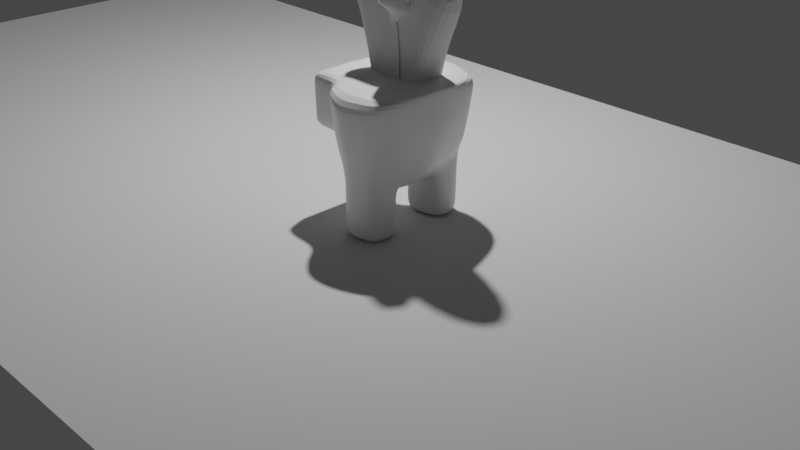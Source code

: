 # Source: Dead_char.blend  (saved by Blender 2.90.8; exported with 4.5.12 LTS)
import bpy
from mathutils import Matrix  # noqa: F401  (used for matrix-valued properties, if any)

bpy.ops.wm.read_factory_settings(use_empty=True)
scene = bpy.context.scene
scene.name = 'Scene'

# ---- collections
col_collection = bpy.data.collections.new('Collection'); scene.collection.children.link(col_collection)

# ---- materials (node trees are filled in below, after node groups)
mat_body_mat = bpy.data.materials.new('body_mat')
mat_body_mat.alpha_threshold = 0.0
mat_body_mat.use_transparent_shadow = False
mat_body_mat.diffuse_color = (1.0, 0.001092, 0.0, 1.0)
mat_body_mat.line_color = (0.0, 0.0, 0.0, 1.0)
mat_glasses_mat = bpy.data.materials.new('glasses_mat')
mat_glasses_mat.use_transparent_shadow = False
mat_glasses_mat.diffuse_color = (1.0, 1.0, 1.0, 1.0)
mat_black_mat = bpy.data.materials.new('black_mat')
mat_black_mat.use_transparent_shadow = False
mat_black_mat.diffuse_color = (0.0, 0.0, 0.0, 1.0)
mat_bone = bpy.data.materials.new('bone')
mat_bone.use_transparent_shadow = False

# ---- material node trees
mat_body_mat.use_nodes = True; mat_body_mat.node_tree.nodes.clear()
_N = mat_body_mat.node_tree.nodes; _L = mat_body_mat.node_tree.links
n0 = _N.new('ShaderNodeOutputMaterial'); n0.name = 'Material Output'; n0.location = (300, 300)
n1 = _N.new('ShaderNodeBsdfPrincipled'); n1.name = 'Principled BSDF'; n1.location = (10, 300)
n1.distribution = 'GGX'
n1.subsurface_method = 'BURLEY'
n1.inputs[2].default_value = 0.4
n1.inputs[3].default_value = 1.45
n1.inputs[27].default_value = (0.0, 0.0, 0.0, 1.0)
n1.inputs[28].default_value = 1.0
_L.new(n1.outputs[0], n0.inputs[0])
n0.is_active_output = True
mat_glasses_mat.use_nodes = True; mat_glasses_mat.node_tree.nodes.clear()
_N = mat_glasses_mat.node_tree.nodes; _L = mat_glasses_mat.node_tree.links
n0 = _N.new('ShaderNodeBsdfPrincipled'); n0.name = 'Principled BSDF'; n0.location = (10, 300)
n0.distribution = 'GGX'
n0.subsurface_method = 'BURLEY'
n0.inputs[3].default_value = 1.45
n0.inputs[27].default_value = (0.0, 0.0, 0.0, 1.0)
n0.inputs[28].default_value = 1.0
n1 = _N.new('ShaderNodeOutputMaterial'); n1.name = 'Material Output'; n1.location = (300, 300)
_L.new(n0.outputs[0], n1.inputs[0])
n1.is_active_output = True
mat_black_mat.use_nodes = True; mat_black_mat.node_tree.nodes.clear()
_N = mat_black_mat.node_tree.nodes; _L = mat_black_mat.node_tree.links
n0 = _N.new('ShaderNodeBsdfPrincipled'); n0.name = 'Principled BSDF'; n0.location = (10, 300)
n0.distribution = 'GGX'
n0.subsurface_method = 'BURLEY'
n0.inputs[3].default_value = 1.45
n0.inputs[27].default_value = (0.0, 0.0, 0.0, 1.0)
n0.inputs[28].default_value = 1.0
n1 = _N.new('ShaderNodeOutputMaterial'); n1.name = 'Material Output'; n1.location = (300, 300)
_L.new(n0.outputs[0], n1.inputs[0])
n1.is_active_output = True
mat_bone.use_nodes = True; mat_bone.node_tree.nodes.clear()
_N = mat_bone.node_tree.nodes; _L = mat_bone.node_tree.links
n0 = _N.new('ShaderNodeBsdfPrincipled'); n0.name = 'Principled BSDF'; n0.location = (10, 300)
n0.distribution = 'GGX'
n0.subsurface_method = 'BURLEY'
n0.inputs[3].default_value = 1.45
n0.inputs[27].default_value = (0.0, 0.0, 0.0, 1.0)
n0.inputs[28].default_value = 1.0
n1 = _N.new('ShaderNodeOutputMaterial'); n1.name = 'Material Output'; n1.location = (300, 300)
_L.new(n0.outputs[0], n1.inputs[0])
n1.is_active_output = True

# ---- world
world_world = bpy.data.worlds.new('World'); scene.world = world_world
world_world.use_nodes = True; world_world.node_tree.nodes.clear()
_N = world_world.node_tree.nodes; _L = world_world.node_tree.links
n0 = _N.new('ShaderNodeOutputWorld'); n0.name = 'World Output'; n0.location = (300, 300)
n1 = _N.new('ShaderNodeBackground'); n1.name = 'Background'; n1.location = (10, 300)
n1.inputs[0].default_value = (0.05088, 0.05088, 0.05088, 1.0)
_L.new(n1.outputs[0], n0.inputs[0])
n0.is_active_output = True
world_world.color = (0.05088, 0.05088, 0.05088)
world_world.use_sun_shadow = False
world_world.sun_shadow_jitter_overblur = 0.0

# ---- cameras
cam_camera = bpy.data.cameras.new('Camera')
cam_camera.clip_end = 100.0
cam_camera.ortho_scale = 7.314

# ---- lights
light_light = bpy.data.lights.new('Light', 'POINT')
light_light.transmission_factor = 0.0
light_light.energy = 1000.0
light_light.shadow_soft_size = 0.1
light_light.shadow_maximum_resolution = 0.006
light_light.use_absolute_resolution = True

# ---- meshes
me_cube_001 = bpy.data.meshes.new('Cube.001')
me_cube_001.from_pydata([(0.7082, -0.344, -1.266), (2.699, -0.2759, 3.285), (0.7137, 0.9744, -1.297), (2.714, 1.043, 3.28), (0.1325, 0.9762, -3.04), (0.001688, 1.003, 3.193), (-0.1461, -0.3444, -2.729), (-0.01311, -0.3156, 3.197), (1.088, 1.068, 4.107), (0.8575, -0.2614, -2.958), (0.5047, 1.044, -2.99), (1.073, -0.2503, 4.112), (1.038, 1.008, 0.9007), (1.022, -0.3104, 0.9375), (-0.5301, -0.3192, 0.9758), (-0.2734, 0.9932, 0.5941), (0.7921, -0.2337, 1.189), (0.7702, 1.065, 1.061)], [], [(17, 8, 3, 12), (12, 3, 1, 13), (10, 2, 0, 9), (8, 5, 7, 11), (16, 11, 7, 14), (13, 1, 11, 16), (3, 8, 11, 1), (4, 10, 9, 6), (15, 5, 8, 17), (4, 15, 17, 10), (0, 13, 16, 9), (9, 16, 14, 6), (2, 12, 13, 0), (10, 17, 12, 2)])
_uv = me_cube_001.uv_layers.new(name='UVMap')
_uv.uv.foreach_set('vector', [0.5015, 0.4304, 0.6266, 0.4304, 0.625, 0.5, 0.4998, 0.5, 0.4998, 0.5, 0.625, 0.5, 0.625, 0.75, 0.4998, 0.75, 0.3055, 0.4908, 0.375, 0.5, 0.375, 0.75, 0.3055, 0.7408, 0.6945, 0.4908, 0.7185, 0.5, 0.7185, 0.75, 0.6945, 0.7408, 0.5015, 0.8196, 0.6266, 0.8196, 0.625, 0.8435, 0.4998, 0.8435, 0.4998, 0.75, 0.625, 0.75, 0.6266, 0.8196, 0.5015, 0.8196, 0.625, 0.5, 0.6945, 0.4908, 0.6945, 0.7408, 0.625, 0.75, 0.2815, 0.5, 0.3055, 0.4908, 0.3055, 0.7408, 0.2815, 0.75, 0.4998, 0.4065, 0.625, 0.4065, 0.6266, 0.4304, 0.5015, 0.4304, 0.375, 0.4065, 0.4998, 0.4065, 0.5015, 0.4304, 0.3766, 0.4304, 0.375, 0.75, 0.4998, 0.75, 0.5015, 0.8196, 0.3766, 0.8196, 0.3766, 0.8196, 0.5015, 0.8196, 0.4998, 0.8435, 0.375, 0.8435, 0.375, 0.5, 0.4998, 0.5, 0.4998, 0.75, 0.375, 0.75, 0.3766, 0.4304, 0.5015, 0.4304, 0.4998, 0.5, 0.375, 0.5])
me_cube_001.use_remesh_fix_poles = True
me_cube_001.use_remesh_preserve_attributes = False
me_cube_001.use_mirror_vertex_groups = False
me_cube_001.update()
me_cube = bpy.data.meshes.new('Cube')
me_cube.from_pydata([(0.4996, 0.5228, -0.5001), (-0.4995, 0.4781, -0.4965), (-0.004502, 0.667, -0.6136), (0.6037, 0.6136, 0.00406), (-0.4012, 0.619, 0.0001072), (0.5543, 0.5851, -0.2527), (-0.4821, 0.5705, -0.2602), (0.004009, 0.7484, -0.3349), (0.004344, 0.7813, -0.1677), (0.5816, 0.6126, -0.1225), (-0.473, 0.6017, -0.1394), (0.5268, 0.5653, -0.3803), (-0.4912, 0.5413, -0.3811), (-0.004428, 0.7118, -0.4692), (-0.5722, 0.3548, -0.5455), (0.5281, 0.3776, -0.546), (-0.6027, 0.4397, -0.02175), (0.7203, 0.4382, 0.002452), (0.6674, 0.4067, -0.275), (-0.5825, 0.429, -0.2832), (0.6956, 0.4216, -0.1288), (-0.5789, 0.4372, -0.138), (-0.5757, 0.401, -0.4281), (0.6022, 0.3968, -0.4172), (-0.5983, 0.1997, -0.5649), (-0.01708, 0.2536, -0.7797), (0.7912, 0.2354, 0.00879), (-0.2245, 0.5931, -0.7163), (0.7341, 0.224, -0.281), (0.408, 0.4204, -0.7346), (0.7629, 0.2327, -0.1268), (0.6501, 0.2191, -0.4306), (0.5526, 0.2115, -0.5639), (-0.6042, 0.22, -0.4437), (0.3701, 0.6002, -0.5463), (0.4011, 0.7127, -0.001005), (0.3754, 0.6721, -0.2982), (0.3892, 0.7023, -0.1495), (0.3574, 0.6439, -0.4291), (0.3776, 0.4187, -0.6219), (0.3915, 0.2345, -0.6547), (0.1806, 0.6369, -0.5976), (0.2116, 0.7598, 0.01376), (0.1861, 0.2441, -0.7283), (0.2006, 0.7136, -0.2989), (0.2077, 0.7452, -0.1409), (0.1874, 0.6812, -0.4315), (-0.2245, 0.5931, -0.5848), (-0.1914, 0.6983, -0.2232), (-0.1867, 0.7304, -0.07919), (-0.2001, 0.6654, -0.3508), (-0.2676, 0.4225, -0.662), (-0.279, 0.2438, -0.6955), (0.1806, 0.6369, -1.041), (-0.004502, 0.667, -1.041), (-0.01817, 0.4492, -1.041), (0.1774, 0.4373, -1.041), (-0.02832, 0.2025, -1.044), (0.2063, 0.2352, -1.041), (0.4385, 0.4221, -1.04), (0.3568, 0.2773, -1.039), (0.3288, 0.5942, -1.042), (-0.2245, 0.5931, -1.041), (-0.2676, 0.4225, -1.041), (-0.2727, 0.2635, -1.04), (-1.13, 0.2799, -0.3084), (-1.134, 0.4454, -0.2844), (-1.127, 0.2867, -0.1545), (-1.134, 0.4534, -0.1392), (-1.133, 0.4578, -0.02293), (-1.13, 0.2908, -0.02176), (-1.061, 0.2803, -0.4491), (-1.119, 0.2853, -0.3981), (-1.077, 0.4199, -0.4283), (-1.132, 0.4304, -0.3858), (-0.004502, 0.667, -0.7307), (0.3741, 0.2559, -0.7502), (0.1962, 0.2396, -0.7882), (-0.0227, 0.228, -0.8151), (-0.2759, 0.2537, -0.7711), (0.3494, 0.5972, -0.6973), (-0.2676, 0.4225, -0.7549), (0.1806, 0.6369, -0.7227), (0.4233, 0.4213, -0.8987), (-0.004502, 0.667, -0.8971), (0.2012, 0.2374, -0.926), (-0.2743, 0.2586, -0.9167), (-0.2245, 0.5931, -0.8899), (0.3654, 0.2666, -0.9058), (-0.02551, 0.2153, -0.9407), (0.3391, 0.5957, -0.8807), (-0.2676, 0.4225, -0.9092), (0.1806, 0.6369, -0.8931), (-0.3225, 0.18, -0.6292), (0.2095, 0.2045, -0.6292), (-0.2949, -0.1303, -0.6292), (0.2371, -0.1057, -0.6292), (0.1725, 0.2321, 0.5445), (0.2233, 0.0494, -0.6292), (-0.3087, 0.02485, -0.6292), (0.06725, 0.1589, -8.818e-05), (0.2193, 0.09464, -0.6292), (-0.3127, 0.0701, -0.6292), (-0.01186, 0.1483, -0.00251), (-0.3038, -0.03008, -0.6292), (0.1149, 0.07213, 0.001316), (0.2282, -0.005539, -0.6292), (-0.09606, 0.2244, 0.5162), (-0.1824, 0.7455, 0.01678), (0.0229, 0.8054, 0.02402), (0.1116, 0.07432, 0.2741), (0.09917, 0.07842, 0.1343), (-0.01747, 0.1019, 0.3533), (0.115, 0.06432, 0.4037), (0.07069, 0.2173, 0.5602), (0.04667, 0.06877, 0.2652), (0.05731, 0.09392, 0.1389), (0.02162, 0.01624, 0.001134), (-0.5925, -0.2602, -0.02182), (-0.6027, 0.2838, -0.02175), (0.2071, 0.06153, 0.5365), (-0.1952, 0.1209, 0.5051), (0.1722, 0.2272, 0.4966), (-0.09751, 0.2034, 0.4859), (0.1741, 0.1921, 0.476), (0.241, 0.072, 0.4319), (-0.04393, 0.1281, 0.4489), (0.2723, 0.09904, 0.539), (0.2702, 0.1018, 0.4634), (0.2848, 0.09953, 0.4889), (0.2242, 0.1685, 0.5356), (0.2306, 0.1525, 0.4616), (0.2353, 0.1646, 0.4838), (0.2215, 0.1495, 0.4478), (0.05642, 0.2497, 0.4748), (0.06908, 0.2324, 0.5203), (0.08362, 0.2251, 0.5486), (0.1623, 0.2167, 0.5848), (0.1934, 0.06325, 0.5767), (0.1161, 0.1689, 0.5874), (0.1597, 0.07039, 0.6021), (0.06287, 0.1509, 0.5693), (-0.03849, 0.2119, 0.5485), (0.2505, 0.1088, 0.5792), (-0.1519, 0.08021, 0.5349), (0.2088, 0.1595, 0.5759), (0.08148, 0.1237, 0.5918), (0.1371, 0.135, 0.6101), (0.1374, 0.0589, 0.6174), (0.001752, 0.1797, 0.5616), (0.1591, -0.09454, 0.6332), (0.1059, 0.06072, 0.6271), (0.07016, 0.07322, 0.611), (0.09693, 0.0732, 0.6352), (0.04097, 0.1597, 0.5725), (0.2007, 0.09636, 0.6046), (0.1591, -0.03643, 0.6193), (-0.1091, 0.08297, 0.5528), (0.1709, 0.1109, 0.6012), (0.04106, 0.1371, 0.5886), (0.1668, 0.08551, 0.6213), (0.1556, -0.1061, 0.6352), (0.1355, 0.1118, 0.618), (0.1004, 0.06165, 0.6332), (0.05041, 0.07081, 0.6104), (0.1227, 0.06346, 0.6297), (0.0007732, 0.06105, 0.5933), (0.1103, 0.06855, 0.6263), (0.4996, -0.5228, -0.5001), (-0.4995, -0.4781, -0.4965), (-0.6019, 0.0, -0.5793), (-0.004502, -0.667, -0.6136), (0.6089, -0.6147, 0.001208), (-0.4619, -0.6025, -0.005902), (0.5953, 0.0, -0.6048), (0.009246, 0.0, -0.7947), (0.8462, -0.0002189, 0.005076), (0.5543, -0.5851, -0.2527), (-0.4821, -0.5705, -0.2602), (0.807, 0.0, -0.3151), (0.004009, -0.7484, -0.3349), (0.8234, 0.0, -0.1508), (0.004344, -0.7813, -0.1677), (0.5816, -0.6126, -0.1225), (-0.473, -0.6017, -0.1394), (0.5268, -0.5653, -0.3803), (-0.4912, -0.5413, -0.3811), (-0.6411, 0.0, -0.4594), (0.7114, 0.0, -0.4687), (-0.004428, -0.7118, -0.4692), (-0.5722, -0.3548, -0.5455), (0.5281, -0.3776, -0.546), (-0.5862, -0.4196, -0.02186), (0.715, -0.4371, 0.009923), (0.6674, -0.4067, -0.275), (-0.5825, -0.429, -0.2832), (0.6956, -0.4216, -0.1288), (-0.5789, -0.4372, -0.138), (-0.5757, -0.401, -0.4281), (0.6022, -0.3968, -0.4172), (-0.5983, -0.1997, -0.5649), (-0.01708, -0.2536, -0.7797), (0.7912, -0.2352, 0.01514), (-0.2245, -0.5931, -0.7163), (0.7341, -0.224, -0.281), (0.408, -0.4204, -0.7346), (0.7629, -0.2327, -0.1268), (0.6501, -0.2191, -0.4306), (0.5526, -0.2115, -0.5639), (-0.6042, -0.22, -0.4437), (0.3701, -0.6002, -0.5463), (0.4238, 0.0, -0.6809), (0.4011, -0.7127, -0.005624), (0.3754, -0.6721, -0.2982), (0.3892, -0.7023, -0.1495), (0.3574, -0.6439, -0.4291), (0.3776, -0.4187, -0.6219), (0.3915, -0.2345, -0.6547), (0.1806, -0.6369, -0.5976), (0.2131, 0.0, -0.762), (0.2137, -0.7598, -0.0002406), (0.1861, -0.2441, -0.7283), (0.2006, -0.7136, -0.2989), (0.2077, -0.7452, -0.1409), (0.1874, -0.6812, -0.4315), (-0.2245, -0.5931, -0.5848), (-0.2721, 0.0, -0.7225), (-0.1914, -0.6983, -0.2232), (-0.1867, -0.7304, -0.07919), (-0.2001, -0.6654, -0.3508), (-0.2676, -0.4225, -0.662), (-0.279, -0.2438, -0.6955), (0.1806, -0.6369, -1.041), (-0.004502, -0.667, -1.041), (-0.01817, -0.4492, -1.041), (0.1774, -0.4373, -1.041), (-0.02832, -0.2025, -1.044), (0.2063, -0.2352, -1.041), (0.4385, -0.4221, -1.04), (0.3568, -0.2773, -1.039), (0.3288, -0.5942, -1.042), (-0.2245, -0.5931, -1.041), (-0.2676, -0.4225, -1.041), (-0.2727, -0.2635, -1.04), (-1.129, 0.0, -0.322), (-1.13, -0.2799, -0.3084), (-1.134, -0.4454, -0.2844), (-1.127, -0.2867, -0.1545), (-1.134, -0.4534, -0.1392), (-1.136, -0.4659, -0.01787), (-1.129, 0.0, -0.1821), (-1.13, -0.2823, -0.02058), (-1.119, 0.0, -0.4087), (-1.08, 0.0, -0.4624), (-1.061, -0.2803, -0.4491), (-1.119, -0.2853, -0.3981), (-1.077, -0.4199, -0.4283), (-1.132, -0.4304, -0.3858), (-0.004502, -0.667, -0.7307), (0.3741, -0.2559, -0.7502), (0.1962, -0.2396, -0.7882), (-0.0227, -0.228, -0.8151), (-0.2759, -0.2537, -0.7711), (0.3494, -0.5972, -0.6973), (-0.2676, -0.4225, -0.7549), (0.1806, -0.6369, -0.7227), (0.4233, -0.4213, -0.8987), (-0.004502, -0.667, -0.8971), (0.2012, -0.2374, -0.926), (-0.2743, -0.2586, -0.9167), (-0.2245, -0.5931, -0.8899), (0.3654, -0.2666, -0.9058), (-0.02551, -0.2153, -0.9407), (0.3391, -0.5957, -0.8807), (-0.2676, -0.4225, -0.9092), (0.1806, -0.6369, -0.8931), (-0.3225, -0.18, -0.6292), (0.2095, -0.2045, -0.6292), (-0.2949, 0.1303, -0.6292), (0.2371, 0.1057, -0.6292), (0.1385, 0.0, -0.0087), (0.2312, -0.265, 0.5445), (0.2233, -0.0494, -0.6292), (-0.3087, -0.02485, -0.6292), (0.1421, 0.0, 0.2558), (0.06725, -0.1589, -8.818e-05), (0.2193, -0.09464, -0.6292), (-0.3127, -0.0701, -0.6292), (-0.01186, -0.1483, -0.00251), (-0.3038, 0.03008, -0.6292), (0.1149, -0.07213, 0.001316), (0.2282, 0.005539, -0.6292), (-0.1111, 0.0, -0.01602), (-0.08443, -0.2231, 0.5139), (-0.2536, 0.003542, 0.4984), (-0.2818, -0.7475, 0.005246), (0.2777, -0.03643, 0.5096), (0.01037, -0.7975, 0.006487), (0.1116, -0.07432, 0.2741), (0.1259, 0.0, 0.1243), (0.09917, -0.07842, 0.1343), (-0.01747, -0.0948, 0.3533), (0.1609, -0.09563, 0.4037), (0.1885, -0.03131, 0.3873), (0.1293, -0.2502, 0.5602), (0.04667, -0.06877, 0.2652), (-0.04957, 0.0, 0.247), (0.05731, -0.09392, 0.1389), (-0.07612, 0.0, 0.1155), (-0.1182, 0.003542, 0.3305), (0.6082, 0.0, 0.004085), (-0.4798, -0.004062, -0.005147), (0.01796, 0.001484, 0.001257), (-0.6027, 0.0, -0.02175), (0.7157, 0.0, 0.007047), (0.7912, 0.0, 0.00879), (0.4011, 0.0, -0.005624), (0.2106, 0.01028, 0.01307), (-0.3213, 0.004062, 0.01366), (-1.129, 0.0, -0.04519), (-1.13, 0.0, -0.02176), (0.2657, -0.09442, 0.5365), (-0.1952, -0.1138, 0.5051), (0.2777, -0.03643, 0.4842), (-0.1351, 0.003542, 0.3897), (0.2308, -0.2601, 0.4966), (-0.2152, 0.003542, 0.4378), (-0.09751, -0.1963, 0.4859), (0.2327, -0.2249, 0.476), (0.241, -0.1449, 0.4319), (-0.04393, -0.121, 0.4489), (0.2777, -0.03643, 0.4525), (0.3309, -0.1319, 0.539), (0.3288, -0.1347, 0.4634), (0.3434, -0.1324, 0.4889), (0.2829, -0.2014, 0.5356), (0.2892, -0.1854, 0.4616), (0.2939, -0.1974, 0.4838), (0.2802, -0.1824, 0.4478), (0.115, -0.2826, 0.4748), (0.1277, -0.2653, 0.5203), (0.1423, -0.258, 0.5486), (0.2209, -0.2496, 0.5848), (0.252, -0.09614, 0.5767), (0.2628, -0.03643, 0.5498), (0.1748, -0.2018, 0.5874), (0.2183, -0.1033, 0.6021), (0.132, -0.209, 0.5635), (0.2261, -0.03643, 0.5752), (-0.1796, 0.006028, 0.5384), (-0.04336, -0.2018, 0.5482), (0.3107, -0.1299, 0.5792), (0.06353, 0.05269, 0.5977), (-0.1682, -0.08603, 0.5372), (0.2675, -0.1923, 0.5759), (0.1282, -0.168, 0.5859), (0.1958, -0.1679, 0.6101), (0.01372, 0.0, 0.555), (0.1961, -0.09179, 0.6174), (0.2038, -0.03643, 0.5905), (-0.02093, -0.1781, 0.559), (0.01372, -0.06145, 0.555), (0.1645, -0.09361, 0.6271), (0.1443, -0.1065, 0.6135), (0.1601, -0.116, 0.6369), (0.1676, -0.03643, 0.6003), (-0.08933, -0.00072, 0.5683), (0.1397, -0.09663, 0.6118), (0.006168, -0.1589, 0.5687), (0.2609, -0.1175, 0.6046), (0.1004, 0.06165, 0.6332), (-0.09657, -0.08394, 0.5671), (0.2295, -0.1438, 0.6012), (0.07016, 0.07322, 0.611), (0.02795, -0.151, 0.5888), (0.2255, -0.1184, 0.6213), (0.09693, 0.0732, 0.6352), (0.1941, -0.1447, 0.618), (0.132, -0.04677, 0.6263), (0.1676, -0.03643, 0.6003), (0.1591, -0.09454, 0.6332), (0.1257, -0.105, 0.6093), (0.1814, -0.09636, 0.6297), (0.1689, -0.1014, 0.6263), (0.04738, -0.05773, 0.5982), (0.03488, -0.1222, 0.5867), (0.09333, -0.05097, 0.6136), (-0.1003, 0.02423, 0.5668), (-0.02934, 0.1441, 0.575), (-0.1043, 0.1637, 0.5429), (-0.1094, -0.1482, 0.5427), (-0.03363, 0.06536, 0.5876)], [], [(21, 16, 4, 10), (52, 25, 175, 226), (40, 32, 174, 211), (30, 26, 176, 181), (49, 108, 109, 8), (37, 35, 3, 9), (38, 36, 5, 11), (50, 48, 7, 13), (31, 28, 179, 188), (22, 19, 6, 12), (36, 37, 9, 5), (48, 49, 8, 7), (28, 30, 181, 179), (19, 21, 10, 6), (14, 22, 12, 1), (32, 31, 188, 174), (47, 50, 13, 2), (34, 38, 11, 0), (0, 11, 23, 15), (24, 33, 22, 14), (5, 9, 20, 18), (3, 35, 316, 310), (11, 5, 18, 23), (72, 65, 66, 74), (9, 3, 17, 20), (34, 0, 15, 39), (92, 90, 61, 53), (170, 187, 33, 24), (15, 23, 31, 32), (18, 20, 30, 28), (23, 18, 28, 31), (20, 17, 26, 30), (39, 15, 32, 40), (91, 87, 62, 63), (90, 83, 59, 61), (87, 84, 54, 62), (41, 46, 38, 34), (44, 45, 37, 36), (46, 44, 36, 38), (45, 42, 35, 37), (43, 40, 211, 219), (25, 43, 219, 175), (8, 109, 42, 45), (13, 7, 44, 46), (7, 8, 45, 44), (2, 13, 46, 41), (88, 85, 58, 60), (89, 86, 64, 57), (14, 51, 52, 24), (1, 47, 51, 14), (1, 12, 50, 47), (6, 10, 49, 48), (12, 6, 48, 50), (10, 4, 108, 49), (24, 52, 226, 170), (62, 54, 55, 63), (63, 55, 57, 64), (56, 59, 60, 58), (53, 61, 59, 56), (54, 53, 56, 55), (55, 56, 58, 57), (84, 92, 53, 54), (83, 88, 60, 59), (86, 91, 63, 64), (85, 89, 57, 58), (21, 19, 66, 68), (16, 21, 68, 69), (244, 250, 67, 65), (252, 244, 65, 72), (19, 22, 73, 74, 66), (69, 68, 67, 70), (22, 33, 71, 73), (66, 65, 67, 68), (251, 320, 319, 250, 247), (72, 74, 73, 71), (252, 72, 71, 253), (33, 187, 253, 71), (43, 25, 78, 77), (52, 51, 81, 79), (39, 40, 76, 29), (2, 41, 82, 75), (25, 52, 79, 78), (40, 43, 77, 76), (47, 2, 75, 27), (34, 39, 29, 80), (51, 47, 27, 81), (41, 34, 80, 82), (77, 78, 89, 85), (79, 81, 91, 86), (29, 76, 88, 83), (75, 82, 92, 84), (78, 79, 86, 89), (76, 77, 85, 88), (27, 75, 84, 87), (80, 29, 83, 90), (81, 27, 87, 91), (82, 80, 90, 92), (106, 96, 95, 104), (101, 98, 99, 102), (94, 101, 102, 93), (98, 106, 104, 99), (26, 17, 314, 315), (111, 299, 284, 110), (100, 105, 111, 116), (116, 111, 110, 115), (105, 280, 299, 111), (110, 284, 303, 113), (115, 110, 113, 112), (97, 130, 145, 137), (120, 296, 344, 138), (116, 308, 306, 115), (103, 292, 308, 116), (115, 306, 309, 112), (35, 42, 317, 316), (108, 4, 311, 318), (4, 16, 119, 313, 311), (42, 109, 117, 317), (17, 3, 310, 314), (69, 70, 119, 16), (113, 125, 126, 112), (107, 121, 144, 389, 142), (121, 294, 349, 144), (103, 116, 100), (326, 123, 126, 324), (324, 126, 112, 309), (123, 134, 135, 107), (126, 125, 134, 123), (124, 131, 132, 122), (294, 121, 107, 123, 326), (122, 132, 130, 97), (129, 128, 331, 323), (128, 131, 133, 125), (127, 129, 323, 296, 120), (132, 131, 128, 129), (133, 131, 124), (130, 132, 129, 127), (135, 134, 124, 122, 97), (134, 125, 133, 124), (143, 138, 140, 155), (142, 136, 114, 149), (127, 120, 138, 143), (107, 135, 136, 142), (135, 97, 137, 136), (130, 127, 143, 145), (144, 157, 389), (137, 139, 141, 114, 136), (137, 145, 158, 139), (145, 143, 155, 158), (155, 140, 148, 160), (140, 348, 359, 148), (149, 114, 141, 154), (148, 359, 365, 151), (159, 146, 152, 164), (157, 391, 388), (147, 162, 167, 153), (158, 155, 160, 162), (139, 158, 162, 147), (154, 141, 146, 159), (141, 139, 147, 146), (153, 167, 165, 151, 163), (160, 148, 151, 165), (146, 147, 153, 152), (162, 160, 165, 167), (161, 367, 378, 380, 150), (344, 348, 140, 138), (197, 184, 173, 192), (231, 226, 175, 201), (217, 211, 174, 208), (206, 181, 176, 202), (228, 182, 297, 295), (214, 183, 172, 212), (215, 185, 177, 213), (229, 189, 180, 227), (207, 188, 179, 204), (198, 186, 178, 195), (213, 177, 183, 214), (227, 180, 182, 228), (204, 179, 181, 206), (195, 178, 184, 197), (190, 169, 186, 198), (208, 174, 188, 207), (225, 171, 189, 229), (210, 168, 185, 215), (168, 191, 199, 185), (200, 190, 198, 209), (177, 194, 196, 183), (172, 310, 316, 212), (185, 199, 194, 177), (255, 257, 246, 245), (183, 196, 193, 172), (210, 216, 191, 168), (275, 232, 240, 273), (170, 200, 209, 187), (191, 208, 207, 199), (194, 204, 206, 196), (199, 207, 204, 194), (196, 206, 202, 193), (216, 217, 208, 191), (274, 242, 241, 270), (273, 240, 238, 266), (270, 241, 233, 267), (218, 210, 215, 224), (222, 213, 214, 223), (224, 215, 213, 222), (223, 214, 212, 220), (221, 219, 211, 217), (201, 175, 219, 221), (182, 223, 220, 297), (189, 224, 222, 180), (180, 222, 223, 182), (171, 218, 224, 189), (271, 239, 237, 268), (272, 236, 243, 269), (190, 200, 231, 230), (169, 190, 230, 225), (169, 225, 229, 186), (178, 227, 228, 184), (186, 229, 227, 178), (184, 228, 295, 173), (200, 170, 226, 231), (241, 242, 234, 233), (242, 243, 236, 234), (235, 237, 239, 238), (232, 235, 238, 240), (233, 234, 235, 232), (234, 236, 237, 235), (267, 233, 232, 275), (266, 238, 239, 271), (269, 243, 242, 274), (268, 237, 236, 272), (197, 248, 246, 195), (192, 249, 248, 197), (244, 245, 247, 250), (252, 255, 245, 244), (195, 246, 257, 256, 198), (249, 251, 247, 248), (198, 256, 254, 209), (246, 248, 247, 245), (255, 254, 256, 257), (252, 253, 254, 255), (209, 254, 253, 187), (221, 260, 261, 201), (231, 262, 264, 230), (216, 205, 259, 217), (171, 258, 265, 218), (201, 261, 262, 231), (217, 259, 260, 221), (225, 203, 258, 171), (210, 263, 205, 216), (230, 264, 203, 225), (218, 265, 263, 210), (260, 268, 272, 261), (262, 269, 274, 264), (205, 266, 271, 259), (258, 267, 275, 265), (261, 272, 269, 262), (259, 271, 268, 260), (203, 270, 267, 258), (263, 273, 266, 205), (264, 274, 270, 203), (265, 275, 273, 263), (291, 289, 278, 279), (286, 287, 283, 282), (277, 276, 287, 286), (282, 283, 289, 291), (202, 315, 314, 193), (300, 298, 284, 299), (285, 307, 300, 290), (307, 305, 298, 300), (290, 300, 299, 280), (298, 302, 303, 284), (305, 301, 302, 298), (281, 342, 354, 335), (152, 153, 376, 373), (321, 343, 344, 296), (307, 305, 306, 308), (288, 307, 308, 292), (305, 301, 309, 306), (176, 26, 315), (212, 316, 317, 220), (295, 318, 311, 173), (173, 311, 313, 118, 192), (220, 317, 312, 297), (193, 314, 310, 172), (302, 301, 330, 329), (293, 350, 390, 353, 322), (322, 353, 349, 294), (288, 285, 307), (326, 324, 330, 327), (324, 309, 301, 330), (327, 293, 340, 339), (330, 327, 339, 329), (328, 325, 337, 336), (294, 326, 327, 293, 322), (325, 281, 335, 337), (334, 323, 331, 333), (333, 329, 338, 336), (332, 321, 296, 323, 334), (337, 334, 333, 336), (338, 328, 336), (335, 332, 334, 337), (340, 281, 325, 328, 339), (339, 328, 338, 329), (351, 369, 346, 343), (350, 360, 304, 341), (332, 351, 343, 321), (293, 350, 341, 340), (340, 341, 342, 281), (335, 354, 351, 332), (153, 163, 370, 376), (353, 390, 371), (342, 341, 304, 347, 345), (342, 345, 372, 354), (354, 372, 369, 351), (144, 387, 157), (378, 380, 150, 156), (164, 152, 373, 352), (369, 375, 358, 346), (346, 358, 359, 348), (380, 364, 161, 150), (360, 368, 347, 304), (364, 363, 367, 161), (358, 362, 365, 359), (374, 381, 363, 355), (356, 364, 383, 377), (372, 377, 375, 369), (345, 356, 377, 372), (368, 374, 355, 347), (347, 355, 356, 345), (364, 380, 362, 382, 383), (380, 378, 379, 365, 362), (375, 382, 362, 358), (355, 363, 364, 356), (377, 383, 382, 375), (353, 371, 349), (344, 343, 346, 348), (378, 156, 370, 163, 151, 365, 379), (303, 302, 329, 333, 331, 128, 125, 113), (166, 384, 366, 387, 391), (384, 385, 371, 366), (385, 374, 368, 371), (384, 381, 374, 385), (381, 367, 363), (378, 367, 386), (386, 367, 381, 384), (384, 166, 164, 386), (386, 164, 352, 373, 376, 370, 156, 378), (387, 144, 349, 366), (389, 388, 154, 149, 142), (388, 389, 157), (371, 390, 350, 360, 368), (349, 371, 366), (391, 387, 157), (388, 391, 166, 164, 159, 154), (109, 108, 318, 117), (117, 312, 317), (312, 318, 295, 297), (117, 318, 312), (315, 202, 176), (250, 319, 320, 70, 67), (313, 320, 251, 118), (119, 70, 320, 313), (118, 251, 249, 192)])
me_cube.polygons.foreach_set('material_index', [0, 0, 0, 0, 0, 0, 0, 0, 0, 0, 0, 0, 0, 0, 0, 0, 0, 0, 0, 0, 0, 0, 0, 0, 0, 0, 0, 0, 0, 0, 0, 0, 0, 0, 0, 0, 0, 0, 0, 0, 0, 0, 0, 0, 0, 0, 0, 0, 0, 0, 0, 0, 0, 0, 0, 0, 0, 0, 0, 0, 0, 0, 0, 0, 0, 0, 0, 0, 0, 0, 0, 0, 0, 0, 0, 0, 0, 0, 0, 0, 0, 0, 0, 0, 0, 0, 0, 0, 0, 0, 0, 0, 0, 0, 0, 0, 0, 0, 0, 0, 0, 0, 3, 3, 3, 3, 3, 3, 3, 3, 3, 3, 3, 0, 0, 0, 0, 0, 0, 3, 3, 3, 3, 3, 3, 3, 3, 3, 3, 3, 3, 3, 3, 3, 3, 3, 3, 3, 3, 3, 3, 3, 3, 3, 3, 3, 3, 3, 3, 3, 3, 3, 3, 3, 3, 3, 3, 3, 3, 3, 3, 3, 3, 3, 3, 0, 0, 0, 0, 0, 0, 0, 0, 0, 0, 0, 0, 0, 0, 0, 0, 0, 0, 0, 0, 0, 0, 0, 0, 0, 0, 0, 0, 0, 0, 0, 0, 0, 0, 0, 0, 0, 0, 0, 0, 0, 0, 0, 0, 0, 0, 0, 0, 0, 0, 0, 0, 0, 0, 0, 0, 0, 0, 0, 0, 0, 0, 0, 0, 0, 0, 0, 0, 0, 0, 0, 0, 0, 0, 0, 0, 0, 0, 0, 0, 0, 0, 0, 0, 0, 0, 0, 0, 0, 0, 0, 0, 0, 0, 0, 0, 0, 0, 0, 0, 0, 3, 3, 3, 3, 3, 3, 3, 3, 3, 3, 3, 3, 0, 0, 0, 0, 0, 0, 3, 3, 3, 3, 3, 3, 3, 3, 3, 3, 3, 3, 3, 3, 3, 3, 3, 3, 3, 3, 3, 3, 3, 3, 3, 3, 3, 3, 3, 3, 3, 3, 3, 3, 3, 3, 3, 3, 3, 3, 3, 3, 3, 3, 3, 3, 3, 3, 3, 3, 3, 3, 3, 3, 3, 3, 3, 3, 3, 3, 3, 3, 3, 3, 3, 3, 3, 3, 3, 3, 0, 0, 0, 0, 0, 0, 0, 0, 0])
_uv = me_cube.uv_layers.new(name='UVMap')
_uv.uv.foreach_set('vector', [0.4688, 0.1875, 0.5, 0.1875, 0.5, 0.25, 0.4688, 0.25, 0.1862, 0.5931, 0.2474, 0.5924, 0.2483, 0.625, 0.1866, 0.625, 0.3034, 0.5879, 0.3594, 0.5833, 0.3681, 0.625, 0.3082, 0.6251, 0.4648, 0.5898, 0.5, 0.592, 0.5, 0.625, 0.467, 0.625, 0.4681, 0.3112, 0.5, 0.3116, 0.5, 0.3733, 0.4674, 0.3724, 0.4629, 0.4284, 0.5, 0.4332, 0.5, 0.4931, 0.4583, 0.4844, 0.3887, 0.4188, 0.4258, 0.4236, 0.4167, 0.4757, 0.375, 0.467, 0.4043, 0.3103, 0.4362, 0.3108, 0.4349, 0.3715, 0.4023, 0.3707, 0.3945, 0.5855, 0.4297, 0.5877, 0.434, 0.625, 0.401, 0.625, 0.4062, 0.1875, 0.4375, 0.1875, 0.4375, 0.25, 0.4063, 0.25, 0.4258, 0.4236, 0.4629, 0.4284, 0.4583, 0.4844, 0.4167, 0.4757, 0.4362, 0.3108, 0.4681, 0.3112, 0.4674, 0.3724, 0.4349, 0.3715, 0.4297, 0.5877, 0.4648, 0.5898, 0.467, 0.625, 0.434, 0.625, 0.4375, 0.1875, 0.4688, 0.1875, 0.4688, 0.25, 0.4375, 0.25, 0.375, 0.1875, 0.4062, 0.1875, 0.4063, 0.25, 0.375, 0.25, 0.3594, 0.5833, 0.3945, 0.5855, 0.401, 0.625, 0.3681, 0.625, 0.3724, 0.3099, 0.4043, 0.3103, 0.4023, 0.3707, 0.3698, 0.3698, 0.3516, 0.4141, 0.3887, 0.4188, 0.375, 0.467, 0.3333, 0.4583, 0.3333, 0.4583, 0.375, 0.467, 0.388, 0.546, 0.3507, 0.5417, 0.375, 0.1563, 0.4062, 0.1562, 0.4062, 0.1875, 0.375, 0.1875, 0.4167, 0.4757, 0.4583, 0.4844, 0.4627, 0.5547, 0.4253, 0.5503, 0.5, 0.4931, 0.5, 0.4332, 0.5, 0.4332, 0.5, 0.4931, 0.375, 0.467, 0.4167, 0.4757, 0.4253, 0.5503, 0.388, 0.546, 0.418, 0.1562, 0.4375, 0.1562, 0.4375, 0.1875, 0.4174, 0.1875, 0.4583, 0.4844, 0.5, 0.4931, 0.5, 0.559, 0.4627, 0.5547, 0.2891, 0.4766, 0.3333, 0.4583, 0.3507, 0.5417, 0.2986, 0.5508, 0.3607, 0.3919, 0.3516, 0.4141, 0.3516, 0.4141, 0.3607, 0.3919, 0.375, 0.125, 0.4063, 0.125, 0.4062, 0.1562, 0.375, 0.1563, 0.3507, 0.5417, 0.388, 0.546, 0.3945, 0.5855, 0.3594, 0.5833, 0.4253, 0.5503, 0.4627, 0.5547, 0.4648, 0.5898, 0.4297, 0.5877, 0.388, 0.546, 0.4253, 0.5503, 0.4297, 0.5877, 0.3945, 0.5855, 0.4627, 0.5547, 0.5, 0.559, 0.5, 0.592, 0.4648, 0.5898, 0.2986, 0.5508, 0.3507, 0.5417, 0.3594, 0.5833, 0.3034, 0.5879, 0.1858, 0.5612, 0.1849, 0.4974, 0.1849, 0.4974, 0.1858, 0.5612, 0.2891, 0.4766, 0.2986, 0.5508, 0.2986, 0.5508, 0.2891, 0.4766, 0.3724, 0.3099, 0.3698, 0.3698, 0.3698, 0.3698, 0.3724, 0.3099, 0.3607, 0.3919, 0.3955, 0.3947, 0.3887, 0.4188, 0.3516, 0.4141, 0.4303, 0.3976, 0.4652, 0.4004, 0.4629, 0.4284, 0.4258, 0.4236, 0.3955, 0.3947, 0.4303, 0.3976, 0.4258, 0.4236, 0.3887, 0.4188, 0.4652, 0.4004, 0.5, 0.4032, 0.5, 0.4332, 0.4629, 0.4284, 0.2754, 0.5902, 0.3034, 0.5879, 0.3082, 0.6251, 0.2782, 0.625, 0.2474, 0.5924, 0.2754, 0.5902, 0.2782, 0.625, 0.2483, 0.625, 0.4674, 0.3724, 0.5, 0.3733, 0.5, 0.4032, 0.4652, 0.4004, 0.4023, 0.3707, 0.4349, 0.3715, 0.4303, 0.3976, 0.3955, 0.3947, 0.4349, 0.3715, 0.4674, 0.3724, 0.4652, 0.4004, 0.4303, 0.3976, 0.3698, 0.3698, 0.4023, 0.3707, 0.3955, 0.3947, 0.3607, 0.3919, 0.3034, 0.5879, 0.2754, 0.5902, 0.2754, 0.5902, 0.3034, 0.5879, 0.2474, 0.5924, 0.1862, 0.5931, 0.1862, 0.5931, 0.2474, 0.5924, 0.125, 0.5625, 0.1858, 0.5612, 0.1862, 0.5931, 0.125, 0.5938, 0.125, 0.5, 0.1849, 0.4974, 0.1858, 0.5612, 0.125, 0.5625, 0.375, 0.25, 0.4063, 0.25, 0.4043, 0.3103, 0.3724, 0.3099, 0.4375, 0.25, 0.4688, 0.25, 0.4681, 0.3112, 0.4362, 0.3108, 0.4063, 0.25, 0.4375, 0.25, 0.4362, 0.3108, 0.4043, 0.3103, 0.4688, 0.25, 0.5, 0.25, 0.5, 0.3116, 0.4681, 0.3112, 0.125, 0.5938, 0.1862, 0.5931, 0.1866, 0.625, 0.125, 0.625, 0.1849, 0.4974, 0.2448, 0.4948, 0.2465, 0.5599, 0.1858, 0.5612, 0.1858, 0.5612, 0.2465, 0.5599, 0.2474, 0.5924, 0.1862, 0.5931, 0.2726, 0.5553, 0.2986, 0.5508, 0.3034, 0.5879, 0.2754, 0.5902, 0.2669, 0.4857, 0.2891, 0.4766, 0.2986, 0.5508, 0.2726, 0.5553, 0.2448, 0.4948, 0.2669, 0.4857, 0.2726, 0.5553, 0.2465, 0.5599, 0.2465, 0.5599, 0.2726, 0.5553, 0.2754, 0.5902, 0.2474, 0.5924, 0.3698, 0.3698, 0.3607, 0.3919, 0.3607, 0.3919, 0.3698, 0.3698, 0.2986, 0.5508, 0.3034, 0.5879, 0.3034, 0.5879, 0.2986, 0.5508, 0.1862, 0.5931, 0.1858, 0.5612, 0.1858, 0.5612, 0.1862, 0.5931, 0.2754, 0.5902, 0.2474, 0.5924, 0.2474, 0.5924, 0.2754, 0.5902, 0.4688, 0.1875, 0.4375, 0.1875, 0.4375, 0.1875, 0.4688, 0.1875, 0.5, 0.1875, 0.4688, 0.1875, 0.4688, 0.1875, 0.5, 0.1875, 0.4375, 0.125, 0.4688, 0.125, 0.4688, 0.1562, 0.4375, 0.1562, 0.4201, 0.125, 0.4375, 0.125, 0.4375, 0.1562, 0.418, 0.1562, 0.4375, 0.1875, 0.4062, 0.1875, 0.4062, 0.1875, 0.4174, 0.1875, 0.4375, 0.1875, 0.5, 0.1875, 0.4688, 0.1875, 0.4688, 0.1562, 0.5, 0.1562, 0.4062, 0.1875, 0.4062, 0.1562, 0.4062, 0.1562, 0.4062, 0.1875, 0.4375, 0.1875, 0.4375, 0.1562, 0.4688, 0.1562, 0.4688, 0.1875, 0.5, 0.1562, 0.5, 0.1562, 0.5, 0.125, 0.4688, 0.125, 0.4688, 0.1562, 0.418, 0.1562, 0.4174, 0.1875, 0.4062, 0.1875, 0.4062, 0.1562, 0.4201, 0.125, 0.418, 0.1562, 0.4062, 0.1562, 0.4063, 0.125, 0.4062, 0.1562, 0.4063, 0.125, 0.4063, 0.125, 0.4062, 0.1562, 0.2754, 0.5902, 0.2474, 0.5924, 0.2474, 0.5924, 0.2754, 0.5902, 0.1862, 0.5931, 0.1858, 0.5612, 0.1858, 0.5612, 0.1862, 0.5931, 0.2986, 0.5508, 0.3034, 0.5879, 0.3034, 0.5879, 0.2986, 0.5508, 0.3698, 0.3698, 0.3607, 0.3919, 0.3607, 0.3919, 0.3698, 0.3698, 0.2474, 0.5924, 0.1862, 0.5931, 0.1862, 0.5931, 0.2474, 0.5924, 0.3034, 0.5879, 0.2754, 0.5902, 0.2754, 0.5902, 0.3034, 0.5879, 0.3724, 0.3099, 0.3698, 0.3698, 0.3698, 0.3698, 0.3724, 0.3099, 0.2891, 0.4766, 0.2986, 0.5508, 0.2986, 0.5508, 0.2891, 0.4766, 0.1858, 0.5612, 0.1849, 0.4974, 0.1849, 0.4974, 0.1858, 0.5612, 0.3607, 0.3919, 0.3516, 0.4141, 0.3516, 0.4141, 0.3607, 0.3919, 0.2754, 0.5902, 0.2474, 0.5924, 0.2474, 0.5924, 0.2754, 0.5902, 0.1862, 0.5931, 0.1858, 0.5612, 0.1858, 0.5612, 0.1862, 0.5931, 0.2986, 0.5508, 0.3034, 0.5879, 0.3034, 0.5879, 0.2986, 0.5508, 0.3698, 0.3698, 0.3607, 0.3919, 0.3607, 0.3919, 0.3698, 0.3698, 0.2474, 0.5924, 0.1862, 0.5931, 0.1862, 0.5931, 0.2474, 0.5924, 0.3034, 0.5879, 0.2754, 0.5902, 0.2754, 0.5902, 0.3034, 0.5879, 0.3724, 0.3099, 0.3698, 0.3698, 0.3698, 0.3698, 0.3724, 0.3099, 0.2891, 0.4766, 0.2986, 0.5508, 0.2986, 0.5508, 0.2891, 0.4766, 0.1858, 0.5612, 0.1849, 0.4974, 0.1849, 0.4974, 0.1858, 0.5612, 0.3607, 0.3919, 0.3516, 0.4141, 0.3516, 0.4141, 0.3607, 0.3919, 0.2943, 0.5, 0.375, 0.5, 0.375, 0.75, 0.2943, 0.75, 0.2135, 0.5, 0.25, 0.5, 0.25, 0.75, 0.2135, 0.75, 0.125, 0.5, 0.2135, 0.5, 0.2135, 0.75, 0.125, 0.75, 0.25, 0.5, 0.2943, 0.5, 0.2943, 0.75, 0.25, 0.75, 0.5, 0.592, 0.5, 0.559, 0.5, 0.559, 0.5, 0.592, 0.5, 0.444, 0.5, 0.4603, 0.5, 0.4603, 0.5, 0.444, 0.5, 0.401, 0.5, 0.444, 0.5, 0.444, 0.5, 0.401, 0.5, 0.401, 0.5, 0.444, 0.5, 0.444, 0.5, 0.401, 0.5, 0.444, 0.5, 0.4603, 0.5, 0.4603, 0.5, 0.444, 0.5, 0.444, 0.5, 0.4603, 0.5, 0.4603, 0.5, 0.444, 0.5, 0.401, 0.5, 0.444, 0.5, 0.444, 0.5, 0.401, 0.5, 0.444, 0.5, 0.448, 0.5, 0.448, 0.5, 0.444, 0.5, 0.4544, 0.5, 0.4603, 0.5, 0.4603, 0.5, 0.4544, 0.5, 0.401, 0.5, 0.3826, 0.5, 0.3826, 0.5, 0.401, 0.5, 0.401, 0.5, 0.3826, 0.5, 0.3826, 0.5, 0.401, 0.5, 0.401, 0.5, 0.3826, 0.5, 0.3826, 0.5, 0.401, 0.5, 0.4332, 0.5, 0.4032, 0.5, 0.4032, 0.5, 0.4332, 0.5, 0.3116, 0.5, 0.25, 0.5, 0.25, 0.5, 0.3116, 0.5, 0.25, 0.5, 0.1875, 0.5, 0.1875, 0.5, 0.1875, 0.5, 0.25, 0.5, 0.4032, 0.5, 0.3733, 0.5, 0.3733, 0.5, 0.4032, 0.5, 0.559, 0.5, 0.4931, 0.5, 0.4931, 0.5, 0.559, 0.5, 0.1875, 0.5, 0.1562, 0.5, 0.1875, 0.5, 0.1875, 0.5, 0.444, 0.5, 0.444, 0.5, 0.401, 0.5, 0.401, 0.5, 0.401, 0.5, 0.3898, 0.5, 0.3898, 0.5, 0.3927, 0.5, 0.401, 0.5, 0.3898, 0.5, 0.3826, 0.5, 0.3826, 0.5, 0.3898, 0.5, 0.401, 0.5, 0.401, 0.5, 0.401, 0.5, 0.3826, 0.5, 0.401, 0.5, 0.401, 0.5, 0.3826, 0.5, 0.3826, 0.5, 0.401, 0.5, 0.401, 0.5, 0.3826, 0.5, 0.401, 0.5, 0.4187, 0.5, 0.4193, 0.5, 0.401, 0.5, 0.401, 0.5, 0.444, 0.5, 0.4187, 0.5, 0.401, 0.5, 0.444, 0.5, 0.4476, 0.5, 0.4488, 0.5, 0.444, 0.5, 0.3826, 0.5, 0.3898, 0.5, 0.401, 0.5, 0.401, 0.5, 0.3826, 0.5, 0.444, 0.5, 0.4488, 0.5, 0.448, 0.5, 0.444, 0.5, 0.4532, 0.5, 0.4517, 0.5, 0.4603, 0.5, 0.4603, 0.5, 0.4517, 0.5, 0.4476, 0.5, 0.444, 0.5, 0.444, 0.5, 0.452, 0.5, 0.4532, 0.5, 0.4603, 0.5, 0.4603, 0.5, 0.4544, 0.5, 0.4488, 0.5, 0.4476, 0.5, 0.4517, 0.5, 0.4532, 0.5, 0.444, 0.5, 0.4476, 0.5, 0.444, 0.5, 0.448, 0.5, 0.4488, 0.5, 0.4532, 0.5, 0.452, 0.5, 0.4193, 0.5, 0.4187, 0.5, 0.444, 0.5, 0.444, 0.5, 0.444, 0.5, 0.4187, 0.5, 0.444, 0.5, 0.444, 0.5, 0.444, 0.5, 0.452, 0.5, 0.4544, 0.5, 0.4544, 0.5, 0.452, 0.5, 0.401, 0.5, 0.4193, 0.5, 0.4193, 0.5, 0.401, 0.5, 0.452, 0.5, 0.4544, 0.5, 0.4544, 0.5, 0.452, 0.5, 0.401, 0.5, 0.4193, 0.5, 0.4193, 0.5, 0.401, 0.5, 0.4193, 0.5, 0.444, 0.5, 0.444, 0.5, 0.4193, 0.5, 0.448, 0.5, 0.452, 0.5, 0.452, 0.5, 0.448, 0.5, 0.3898, 0.5, 0.3898, 0.5, 0.3927, 0.5, 0.444, 0.5, 0.444, 0.5, 0.4193, 0.5, 0.4193, 0.5, 0.4193, 0.5, 0.444, 0.5, 0.448, 0.5, 0.448, 0.5, 0.444, 0.5, 0.448, 0.5, 0.452, 0.5, 0.452, 0.5, 0.448, 0.5, 0.452, 0.5, 0.4544, 0.5, 0.4544, 0.5, 0.452, 0.5, 0.4544, 0.5, 0.4603, 0.5, 0.4603, 0.5, 0.4544, 0.5, 0.401, 0.5, 0.4193, 0.5, 0.4193, 0.5, 0.401, 0.5, 0.4544, 0.5, 0.4603, 0.5, 0.4603, 0.5, 0.4544, 0.5, 0.401, 0.5, 0.4193, 0.5, 0.4193, 0.5, 0.401, 0.5, 0.3898, 0.5, 0.3898, 0.5, 0.3935, 0.5, 0.444, 0.5, 0.448, 0.5, 0.448, 0.5, 0.444, 0.5, 0.448, 0.5, 0.452, 0.5, 0.452, 0.5, 0.448, 0.5, 0.444, 0.5, 0.448, 0.5, 0.448, 0.5, 0.444, 0.5, 0.401, 0.5, 0.4193, 0.5, 0.4193, 0.5, 0.401, 0.5, 0.4193, 0.5, 0.444, 0.5, 0.444, 0.5, 0.4193, 0.5, 0.444, 0.5, 0.448, 0.5, 0.452, 0.5, 0.4544, 0.5, 0.444, 0.5, 0.452, 0.5, 0.4544, 0.5, 0.4544, 0.5, 0.452, 0.5, 0.4193, 0.5, 0.444, 0.5, 0.444, 0.5, 0.4193, 0.5, 0.448, 0.5, 0.452, 0.5, 0.452, 0.5, 0.448, 0.0, 0.0, 0.0, 0.0, 0.0, 0.0, 0.0, 0.0, 0.0, 0.0, 0.5, 0.4603, 0.5, 0.4603, 0.5, 0.4544, 0.5, 0.4544, 0.4688, 0.1875, 0.4688, 0.25, 0.5, 0.25, 0.5, 0.1875, 0.1862, 0.5931, 0.1866, 0.625, 0.2483, 0.625, 0.2474, 0.5924, 0.3034, 0.5879, 0.3082, 0.6251, 0.3681, 0.625, 0.3594, 0.5833, 0.4648, 0.5898, 0.467, 0.625, 0.5, 0.625, 0.5, 0.592, 0.4681, 0.3112, 0.4674, 0.3724, 0.5, 0.3733, 0.5, 0.3116, 0.4629, 0.4284, 0.4583, 0.4844, 0.5, 0.4931, 0.5, 0.4332, 0.3887, 0.4188, 0.375, 0.467, 0.4167, 0.4757, 0.4258, 0.4236, 0.4043, 0.3103, 0.4023, 0.3707, 0.4349, 0.3715, 0.4362, 0.3108, 0.3945, 0.5855, 0.401, 0.625, 0.434, 0.625, 0.4297, 0.5877, 0.4062, 0.1875, 0.4063, 0.25, 0.4375, 0.25, 0.4375, 0.1875, 0.4258, 0.4236, 0.4167, 0.4757, 0.4583, 0.4844, 0.4629, 0.4284, 0.4362, 0.3108, 0.4349, 0.3715, 0.4674, 0.3724, 0.4681, 0.3112, 0.4297, 0.5877, 0.434, 0.625, 0.467, 0.625, 0.4648, 0.5898, 0.4375, 0.1875, 0.4375, 0.25, 0.4688, 0.25, 0.4688, 0.1875, 0.375, 0.1875, 0.375, 0.25, 0.4063, 0.25, 0.4062, 0.1875, 0.3594, 0.5833, 0.3681, 0.625, 0.401, 0.625, 0.3945, 0.5855, 0.3724, 0.3099, 0.3698, 0.3698, 0.4023, 0.3707, 0.4043, 0.3103, 0.3516, 0.4141, 0.3333, 0.4583, 0.375, 0.467, 0.3887, 0.4188, 0.3333, 0.4583, 0.3507, 0.5417, 0.388, 0.546, 0.375, 0.467, 0.375, 0.1563, 0.375, 0.1875, 0.4062, 0.1875, 0.4062, 0.1562, 0.4167, 0.4757, 0.4253, 0.5503, 0.4627, 0.5547, 0.4583, 0.4844, 0.5, 0.4931, 0.5, 0.4931, 0.5, 0.4332, 0.5, 0.4332, 0.375, 0.467, 0.388, 0.546, 0.4253, 0.5503, 0.4167, 0.4757, 0.418, 0.1562, 0.4174, 0.1875, 0.4375, 0.1875, 0.4375, 0.1562, 0.4583, 0.4844, 0.4627, 0.5547, 0.5, 0.559, 0.5, 0.4931, 0.2891, 0.4766, 0.2986, 0.5508, 0.3507, 0.5417, 0.3333, 0.4583, 0.3607, 0.3919, 0.3607, 0.3919, 0.3516, 0.4141, 0.3516, 0.4141, 0.375, 0.125, 0.375, 0.1563, 0.4062, 0.1562, 0.4063, 0.125, 0.3507, 0.5417, 0.3594, 0.5833, 0.3945, 0.5855, 0.388, 0.546, 0.4253, 0.5503, 0.4297, 0.5877, 0.4648, 0.5898, 0.4627, 0.5547, 0.388, 0.546, 0.3945, 0.5855, 0.4297, 0.5877, 0.4253, 0.5503, 0.4627, 0.5547, 0.4648, 0.5898, 0.5, 0.592, 0.5, 0.559, 0.2986, 0.5508, 0.3034, 0.5879, 0.3594, 0.5833, 0.3507, 0.5417, 0.1858, 0.5612, 0.1858, 0.5612, 0.1849, 0.4974, 0.1849, 0.4974, 0.2891, 0.4766, 0.2891, 0.4766, 0.2986, 0.5508, 0.2986, 0.5508, 0.3724, 0.3099, 0.3724, 0.3099, 0.3698, 0.3698, 0.3698, 0.3698, 0.3607, 0.3919, 0.3516, 0.4141, 0.3887, 0.4188, 0.3955, 0.3947, 0.4303, 0.3976, 0.4258, 0.4236, 0.4629, 0.4284, 0.4652, 0.4004, 0.3955, 0.3947, 0.3887, 0.4188, 0.4258, 0.4236, 0.4303, 0.3976, 0.4652, 0.4004, 0.4629, 0.4284, 0.5, 0.4332, 0.5, 0.4032, 0.2754, 0.5902, 0.2782, 0.625, 0.3082, 0.6251, 0.3034, 0.5879, 0.2474, 0.5924, 0.2483, 0.625, 0.2782, 0.625, 0.2754, 0.5902, 0.4674, 0.3724, 0.4652, 0.4004, 0.5, 0.4032, 0.5, 0.3733, 0.4023, 0.3707, 0.3955, 0.3947, 0.4303, 0.3976, 0.4349, 0.3715, 0.4349, 0.3715, 0.4303, 0.3976, 0.4652, 0.4004, 0.4674, 0.3724, 0.3698, 0.3698, 0.3607, 0.3919, 0.3955, 0.3947, 0.4023, 0.3707, 0.3034, 0.5879, 0.3034, 0.5879, 0.2754, 0.5902, 0.2754, 0.5902, 0.2474, 0.5924, 0.2474, 0.5924, 0.1862, 0.5931, 0.1862, 0.5931, 0.125, 0.5625, 0.125, 0.5938, 0.1862, 0.5931, 0.1858, 0.5612, 0.125, 0.5, 0.125, 0.5625, 0.1858, 0.5612, 0.1849, 0.4974, 0.375, 0.25, 0.3724, 0.3099, 0.4043, 0.3103, 0.4063, 0.25, 0.4375, 0.25, 0.4362, 0.3108, 0.4681, 0.3112, 0.4688, 0.25, 0.4063, 0.25, 0.4043, 0.3103, 0.4362, 0.3108, 0.4375, 0.25, 0.4688, 0.25, 0.4681, 0.3112, 0.5, 0.3116, 0.5, 0.25, 0.125, 0.5938, 0.125, 0.625, 0.1866, 0.625, 0.1862, 0.5931, 0.1849, 0.4974, 0.1858, 0.5612, 0.2465, 0.5599, 0.2448, 0.4948, 0.1858, 0.5612, 0.1862, 0.5931, 0.2474, 0.5924, 0.2465, 0.5599, 0.2726, 0.5553, 0.2754, 0.5902, 0.3034, 0.5879, 0.2986, 0.5508, 0.2669, 0.4857, 0.2726, 0.5553, 0.2986, 0.5508, 0.2891, 0.4766, 0.2448, 0.4948, 0.2465, 0.5599, 0.2726, 0.5553, 0.2669, 0.4857, 0.2465, 0.5599, 0.2474, 0.5924, 0.2754, 0.5902, 0.2726, 0.5553, 0.3698, 0.3698, 0.3698, 0.3698, 0.3607, 0.3919, 0.3607, 0.3919, 0.2986, 0.5508, 0.2986, 0.5508, 0.3034, 0.5879, 0.3034, 0.5879, 0.1862, 0.5931, 0.1862, 0.5931, 0.1858, 0.5612, 0.1858, 0.5612, 0.2754, 0.5902, 0.2754, 0.5902, 0.2474, 0.5924, 0.2474, 0.5924, 0.4688, 0.1875, 0.4688, 0.1875, 0.4375, 0.1875, 0.4375, 0.1875, 0.5, 0.1875, 0.5, 0.1875, 0.4688, 0.1875, 0.4688, 0.1875, 0.4375, 0.125, 0.4375, 0.1562, 0.4688, 0.1562, 0.4688, 0.125, 0.4201, 0.125, 0.418, 0.1562, 0.4375, 0.1562, 0.4375, 0.125, 0.4375, 0.1875, 0.4375, 0.1875, 0.4174, 0.1875, 0.4062, 0.1875, 0.4062, 0.1875, 0.5, 0.1875, 0.5, 0.1562, 0.4688, 0.1562, 0.4688, 0.1875, 0.4062, 0.1875, 0.4062, 0.1875, 0.4062, 0.1562, 0.4062, 0.1562, 0.4375, 0.1875, 0.4688, 0.1875, 0.4688, 0.1562, 0.4375, 0.1562, 0.418, 0.1562, 0.4062, 0.1562, 0.4062, 0.1875, 0.4174, 0.1875, 0.4201, 0.125, 0.4063, 0.125, 0.4062, 0.1562, 0.418, 0.1562, 0.4062, 0.1562, 0.4062, 0.1562, 0.4063, 0.125, 0.4063, 0.125, 0.2754, 0.5902, 0.2754, 0.5902, 0.2474, 0.5924, 0.2474, 0.5924, 0.1862, 0.5931, 0.1862, 0.5931, 0.1858, 0.5612, 0.1858, 0.5612, 0.2986, 0.5508, 0.2986, 0.5508, 0.3034, 0.5879, 0.3034, 0.5879, 0.3698, 0.3698, 0.3698, 0.3698, 0.3607, 0.3919, 0.3607, 0.3919, 0.2474, 0.5924, 0.2474, 0.5924, 0.1862, 0.5931, 0.1862, 0.5931, 0.3034, 0.5879, 0.3034, 0.5879, 0.2754, 0.5902, 0.2754, 0.5902, 0.3724, 0.3099, 0.3724, 0.3099, 0.3698, 0.3698, 0.3698, 0.3698, 0.2891, 0.4766, 0.2891, 0.4766, 0.2986, 0.5508, 0.2986, 0.5508, 0.1858, 0.5612, 0.1858, 0.5612, 0.1849, 0.4974, 0.1849, 0.4974, 0.3607, 0.3919, 0.3607, 0.3919, 0.3516, 0.4141, 0.3516, 0.4141, 0.2754, 0.5902, 0.2754, 0.5902, 0.2474, 0.5924, 0.2474, 0.5924, 0.1862, 0.5931, 0.1862, 0.5931, 0.1858, 0.5612, 0.1858, 0.5612, 0.2986, 0.5508, 0.2986, 0.5508, 0.3034, 0.5879, 0.3034, 0.5879, 0.3698, 0.3698, 0.3698, 0.3698, 0.3607, 0.3919, 0.3607, 0.3919, 0.2474, 0.5924, 0.2474, 0.5924, 0.1862, 0.5931, 0.1862, 0.5931, 0.3034, 0.5879, 0.3034, 0.5879, 0.2754, 0.5902, 0.2754, 0.5902, 0.3724, 0.3099, 0.3724, 0.3099, 0.3698, 0.3698, 0.3698, 0.3698, 0.2891, 0.4766, 0.2891, 0.4766, 0.2986, 0.5508, 0.2986, 0.5508, 0.1858, 0.5612, 0.1858, 0.5612, 0.1849, 0.4974, 0.1849, 0.4974, 0.3607, 0.3919, 0.3607, 0.3919, 0.3516, 0.4141, 0.3516, 0.4141, 0.2943, 0.5, 0.2943, 0.75, 0.375, 0.75, 0.375, 0.5, 0.2135, 0.5, 0.2135, 0.75, 0.25, 0.75, 0.25, 0.5, 0.125, 0.5, 0.125, 0.75, 0.2135, 0.75, 0.2135, 0.5, 0.25, 0.5, 0.25, 0.75, 0.2943, 0.75, 0.2943, 0.5, 0.5, 0.592, 0.5, 0.592, 0.5, 0.559, 0.5, 0.559, 0.5, 0.444, 0.5, 0.444, 0.5, 0.4603, 0.5, 0.4603, 0.5, 0.401, 0.5, 0.401, 0.5, 0.444, 0.5, 0.444, 0.5, 0.401, 0.5, 0.401, 0.5, 0.444, 0.5, 0.444, 0.5, 0.444, 0.5, 0.444, 0.5, 0.4603, 0.5, 0.4603, 0.5, 0.444, 0.5, 0.444, 0.5, 0.4603, 0.5, 0.4603, 0.5, 0.401, 0.5, 0.401, 0.5, 0.444, 0.5, 0.444, 0.5, 0.444, 0.5, 0.444, 0.5, 0.448, 0.5, 0.448, 0.5, 0.4193, 0.5, 0.444, 0.5, 0.444, 0.5, 0.4193, 0.5, 0.4544, 0.5, 0.4544, 0.5, 0.4603, 0.5, 0.4603, 0.5, 0.401, 0.5, 0.401, 0.5, 0.3826, 0.5, 0.3826, 0.5, 0.401, 0.5, 0.401, 0.5, 0.3826, 0.5, 0.3826, 0.5, 0.401, 0.5, 0.401, 0.5, 0.3826, 0.5, 0.3826, 0.5, 0.625, 0.5, 0.592, 0.5, 0.592, 0.5, 0.4332, 0.5, 0.4332, 0.5, 0.4032, 0.5, 0.4032, 0.5, 0.3116, 0.5, 0.3116, 0.5, 0.25, 0.5, 0.25, 0.5, 0.25, 0.5, 0.25, 0.5, 0.1875, 0.5, 0.1875, 0.5, 0.1875, 0.5, 0.4032, 0.5, 0.4032, 0.5, 0.3733, 0.5, 0.3733, 0.5, 0.559, 0.5, 0.559, 0.5, 0.4931, 0.5, 0.4931, 0.5, 0.444, 0.5, 0.401, 0.5, 0.401, 0.5, 0.444, 0.5, 0.401, 0.5, 0.401, 0.5, 0.3934, 0.5, 0.3898, 0.5, 0.3898, 0.5, 0.3898, 0.5, 0.3898, 0.5, 0.3826, 0.5, 0.3826, 0.5, 0.401, 0.5, 0.401, 0.5, 0.401, 0.5, 0.3826, 0.5, 0.3826, 0.5, 0.401, 0.5, 0.401, 0.5, 0.3826, 0.5, 0.3826, 0.5, 0.401, 0.5, 0.401, 0.5, 0.401, 0.5, 0.401, 0.5, 0.4193, 0.5, 0.4187, 0.5, 0.401, 0.5, 0.401, 0.5, 0.4187, 0.5, 0.444, 0.5, 0.444, 0.5, 0.444, 0.5, 0.4488, 0.5, 0.4476, 0.5, 0.3826, 0.5, 0.3826, 0.5, 0.401, 0.5, 0.401, 0.5, 0.3898, 0.5, 0.444, 0.5, 0.444, 0.5, 0.448, 0.5, 0.4488, 0.5, 0.4532, 0.5, 0.4603, 0.5, 0.4603, 0.5, 0.4517, 0.5, 0.4517, 0.5, 0.444, 0.5, 0.444, 0.5, 0.4476, 0.5, 0.452, 0.5, 0.4544, 0.5, 0.4603, 0.5, 0.4603, 0.5, 0.4532, 0.5, 0.4488, 0.5, 0.4532, 0.5, 0.4517, 0.5, 0.4476, 0.5, 0.444, 0.5, 0.444, 0.5, 0.4476, 0.5, 0.448, 0.5, 0.452, 0.5, 0.4532, 0.5, 0.4488, 0.5, 0.4193, 0.5, 0.444, 0.5, 0.444, 0.5, 0.444, 0.5, 0.4187, 0.5, 0.4187, 0.5, 0.444, 0.5, 0.444, 0.5, 0.444, 0.5, 0.452, 0.5, 0.452, 0.5, 0.4544, 0.5, 0.4544, 0.5, 0.401, 0.5, 0.401, 0.5, 0.4193, 0.5, 0.4193, 0.5, 0.452, 0.5, 0.452, 0.5, 0.4544, 0.5, 0.4544, 0.5, 0.401, 0.5, 0.401, 0.5, 0.4193, 0.5, 0.4193, 0.5, 0.4193, 0.5, 0.4193, 0.5, 0.444, 0.5, 0.444, 0.5, 0.448, 0.5, 0.448, 0.5, 0.452, 0.5, 0.452, 0.5, 0.444, 0.5, 0.444, 0.5, 0.444, 0.5, 0.444, 0.5, 0.3898, 0.5, 0.3934, 0.5, 0.3898, 0.5, 0.444, 0.5, 0.4193, 0.5, 0.4193, 0.5, 0.4193, 0.5, 0.444, 0.5, 0.444, 0.5, 0.444, 0.5, 0.448, 0.5, 0.448, 0.5, 0.448, 0.5, 0.448, 0.5, 0.452, 0.5, 0.452, 0.5, 0.3898, 0.5, 0.3875, 0.5, 0.3898, 0.5, 0.444, 0.5, 0.444, 0.5, 0.444, 0.5, 0.444, 0.5, 0.401, 0.5, 0.4193, 0.5, 0.4193, 0.5, 0.401, 0.5, 0.452, 0.5, 0.452, 0.5, 0.4544, 0.5, 0.4544, 0.5, 0.4544, 0.5, 0.4544, 0.5, 0.4603, 0.5, 0.4603, 0.5, 0.444, 0.5, 0.444, 0.5, 0.444, 0.5, 0.444, 0.5, 0.401, 0.5, 0.401, 0.5, 0.4193, 0.5, 0.4193, 0.5, 0.444, 0.5, 0.4193, 0.5, 0.4193, 0.5, 0.444, 0.5, 0.4544, 0.5, 0.4544, 0.5, 0.4603, 0.5, 0.4603, 0.5, 0.401, 0.5, 0.401, 0.5, 0.4193, 0.5, 0.4193, 0.5, 0.444, 0.5, 0.444, 0.5, 0.448, 0.5, 0.448, 0.5, 0.448, 0.5, 0.448, 0.5, 0.452, 0.5, 0.452, 0.5, 0.444, 0.5, 0.444, 0.5, 0.448, 0.5, 0.448, 0.5, 0.401, 0.5, 0.401, 0.5, 0.4193, 0.5, 0.4193, 0.5, 0.4193, 0.5, 0.4193, 0.5, 0.444, 0.5, 0.444, 0.5, 0.444, 0.5, 0.444, 0.5, 0.4544, 0.5, 0.452, 0.5, 0.448, 0.5, 0.444, 0.5, 0.444, 0.5, 0.4603, 0.5, 0.4603, 0.5, 0.4544, 0.5, 0.452, 0.5, 0.452, 0.5, 0.4544, 0.5, 0.4544, 0.5, 0.4193, 0.5, 0.4193, 0.5, 0.444, 0.5, 0.444, 0.5, 0.448, 0.5, 0.448, 0.5, 0.452, 0.5, 0.452, 0.5, 0.3898, 0.5, 0.3898, 0.5, 0.3826, 0.5, 0.4603, 0.5, 0.4544, 0.5, 0.4544, 0.5, 0.4603, 0.5, 0.444, 0.5, 0.444, 0.5, 0.444, 0.5, 0.444, 0.5, 0.4544, 0.5, 0.4603, 0.5, 0.4603, 0.5, 0.4603, 0.5, 0.444, 0.5, 0.444, 0.5, 0.4517, 0.5, 0.4603, 0.5, 0.4517, 0.5, 0.444, 0.5, 0.444, 0.0, 0.0, 0.0, 0.0, 0.0, 0.0, 0.0, 0.0, 0.0, 0.0, 0.0, 0.0, 0.0, 0.0, 0.0, 0.0, 0.0, 0.0, 0.0, 0.0, 0.0, 0.0, 0.0, 0.0, 0.0, 0.0, 0.0, 0.0, 0.0, 0.0, 0.0, 0.0, 0.0, 0.0, 0.0, 0.0, 0.0, 0.0, 0.0, 0.0, 0.0, 0.0, 0.0, 0.0, 0.0, 0.0, 0.0, 0.0, 0.0, 0.0, 0.0, 0.0, 0.0, 0.0, 0.0, 0.0, 0.0, 0.0, 0.0, 0.0, 0.0, 0.0, 0.0, 0.0, 0.0, 0.0, 0.0, 0.0, 0.0, 0.0, 0.0, 0.0, 0.0, 0.0, 0.0, 0.0, 0.0, 0.0, 0.5, 0.3875, 0.5, 0.3898, 0.5, 0.3826, 0.5, 0.3826, 0.5, 0.3927, 0.5, 0.3935, 0.5, 0.401, 0.5, 0.401, 0.5, 0.401, 0.5, 0.3935, 0.5, 0.3927, 0.5, 0.3898, 0.5, 0.3898, 0.5, 0.3934, 0.5, 0.401, 0.5, 0.401, 0.5, 0.401, 0.5, 0.3826, 0.5, 0.3898, 0.5, 0.3826, 0.0, 0.0, 0.0, 0.0, 0.0, 0.0, 0.5, 0.3935, 0.5, 0.3898, 0.5, 0.3898, 0.5, 0.401, 0.5, 0.401, 0.5, 0.401, 0.5, 0.3733, 0.5, 0.3116, 0.5, 0.3116, 0.5, 0.3733, 0.5, 0.3733, 0.5, 0.3733, 0.5, 0.4032, 0.5, 0.3733, 0.5, 0.3116, 0.5, 0.3116, 0.5, 0.3733, 0.5, 0.3733, 0.5, 0.3116, 0.5, 0.3733, 0.5, 0.592, 0.5, 0.592, 0.5, 0.625, 0.4688, 0.125, 0.5, 0.125, 0.5, 0.1562, 0.5, 0.1562, 0.4688, 0.1562, 0.5, 0.1875, 0.5, 0.1562, 0.5, 0.1562, 0.5, 0.1875, 0.5, 0.1875, 0.5, 0.1562, 0.5, 0.1562, 0.5, 0.1875, 0.5, 0.1875, 0.5, 0.1562, 0.5, 0.1875, 0.5, 0.1875])
me_cube.materials.append(mat_body_mat)
me_cube.materials.append(mat_glasses_mat)
me_cube.materials.append(mat_black_mat)
me_cube.materials.append(mat_bone)
me_cube.use_remesh_preserve_volume = False
me_cube.use_remesh_preserve_attributes = False
me_cube.use_mirror_vertex_groups = False
me_cube.update()
me_plane = bpy.data.meshes.new('Plane')
me_plane.from_pydata([(-1.0, -1.0, 0.0), (1.0, -1.0, 0.0), (-1.0, 1.0, 0.0), (1.0, 1.0, 0.0)], [], [(0, 1, 3, 2)])
_uv = me_plane.uv_layers.new(name='UVMap')
_uv.uv.foreach_set('vector', [0.0, 0.0, 1.0, 0.0, 1.0, 1.0, 0.0, 1.0])
me_plane.use_remesh_fix_poles = True
me_plane.use_remesh_preserve_attributes = False
me_plane.use_mirror_vertex_groups = False
me_plane.update()

# ---- objects
ob_cube = bpy.data.objects.new('Cube', me_cube_001)
ob_player = bpy.data.objects.new('Player', me_cube)
ob_light = bpy.data.objects.new('Light', light_light)
ob_camera = bpy.data.objects.new('Camera', cam_camera)
ob_plane = bpy.data.objects.new('Plane', me_plane)

# ---- transforms, parenting, visibility, modifiers, constraints
ob_cube.location = (-0.007492, -0.008913, 1.43)
ob_cube.rotation_euler = (0.0, 0.0, 0.02091)
ob_cube.scale = (0.3124, 0.3124, 0.3124)
ob_cube.lineart.crease_threshold = 0.0
_m = ob_cube.modifiers.new('Subdivision', 'SUBSURF')
_m.uv_smooth = 'PRESERVE_CORNERS'
_m.levels = 6
_m = ob_cube.modifiers.new('Mirror', 'MIRROR')
ob_player.location = (0.0, 0.0, 1.525)
ob_player.scale = (0.7211, 1.0, 1.478)
ob_player.lock_rotations_4d = False
ob_player.empty_display_type = 'ARROWS'
ob_player.lineart.crease_threshold = 0.0
_m = ob_player.modifiers.new('Subdivision', 'SUBSURF')
_m.uv_smooth = 'PRESERVE_CORNERS'
_m.levels = 3
ob_light.location = (-1.401, 1.346, 5.919)
ob_light.rotation_euler = (0.6503, 0.05522, 1.866)
ob_light.lock_rotations_4d = False
ob_light.empty_display_type = 'ARROWS'
ob_light.color = (0.0, 0.0, 0.0, 0.0)
ob_light.lineart.crease_threshold = 0.0
ob_camera.location = (7.359, -6.926, 4.958)
ob_camera.rotation_euler = (1.109, 0.0, 0.8149)
ob_camera.lock_rotations_4d = False
ob_camera.empty_display_type = 'ARROWS'
ob_camera.color = (0.0, 0.0, 0.0, 0.0)
ob_camera.display_type = 'WIRE'
ob_camera.lineart.crease_threshold = 0.0
ob_plane.location = (-0.02382, 0.05851, -0.01368)
ob_plane.scale = (9.461, 4.188, 1.0)
ob_plane.lineart.crease_threshold = 0.0

# ---- collection membership
scene.collection.objects.link(ob_cube)
col_collection.objects.link(ob_player)
col_collection.objects.link(ob_light)
col_collection.objects.link(ob_camera)
col_collection.objects.link(ob_plane)

# ---- scene / render settings (as saved in the file)
scene.camera = ob_camera
scene.frame_start = 1; scene.frame_end = 250; scene.frame_set(155)
scene.render.engine = 'BLENDER_EEVEE_NEXT'
scene.cycles.use_denoising = False
scene.cycles.samples = 128
scene.cycles.sampling_pattern = 'TABULATED_SOBOL'
scene.cycles.use_adaptive_sampling = False
scene.cycles.use_light_tree = False
scene.view_settings.view_transform = 'Filmic'
bpy.context.view_layer.update()
